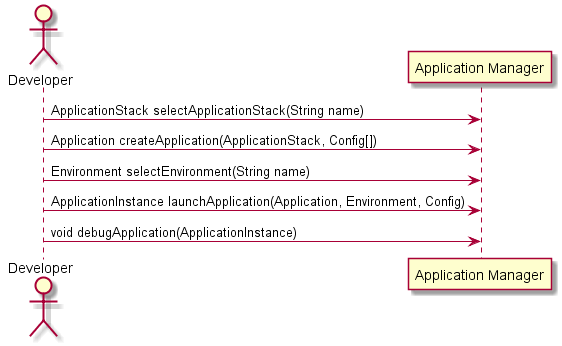

The diagram above was rendered by PlantUML. Its source (embedded in the PNG):
@startuml
actor Developer

Developer -> "Application Manager": ApplicationStack selectApplicationStack(String name)
Developer -> "Application Manager": Application createApplication(ApplicationStack, Config[])
Developer -> "Application Manager": Environment selectEnvironment(String name)
Developer -> "Application Manager": ApplicationInstance launchApplication(Application, Environment, Config)
Developer -> "Application Manager": void debugApplication(ApplicationInstance)

@enduml